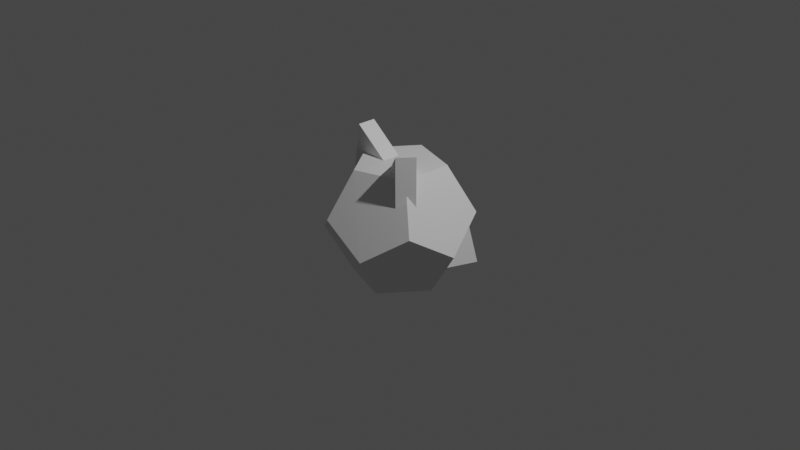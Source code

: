 # Source: monster1.blend  (saved by Blender 2.91.10; exported with 4.5.12 LTS)
import bpy
from mathutils import Matrix  # noqa: F401  (used for matrix-valued properties, if any)

bpy.ops.wm.read_factory_settings(use_empty=True)
scene = bpy.context.scene
scene.name = 'Scene'

# ---- collections
col_collection = bpy.data.collections.new('Collection'); scene.collection.children.link(col_collection)

# ---- materials (node trees are filled in below, after node groups)
mat_material = bpy.data.materials.new('Material')
mat_material.alpha_threshold = 0.0
mat_material.use_transparent_shadow = False
mat_material.line_color = (0.0, 0.0, 0.0, 1.0)

# ---- material node trees
mat_material.use_nodes = True; mat_material.node_tree.nodes.clear()
_N = mat_material.node_tree.nodes; _L = mat_material.node_tree.links
n0 = _N.new('ShaderNodeOutputMaterial'); n0.name = 'Material Output'; n0.location = (300, 300)
n1 = _N.new('ShaderNodeBsdfPrincipled'); n1.name = 'Principled BSDF'; n1.location = (10, 300)
n1.distribution = 'GGX'
n1.subsurface_method = 'BURLEY'
n1.inputs[2].default_value = 0.4
n1.inputs[3].default_value = 1.45
n1.inputs[27].default_value = (0.0, 0.0, 0.0, 1.0)
n1.inputs[28].default_value = 1.0
_L.new(n1.outputs[0], n0.inputs[0])
n0.is_active_output = True

# ---- world
world_world = bpy.data.worlds.new('World'); scene.world = world_world
world_world.use_nodes = True; world_world.node_tree.nodes.clear()
_N = world_world.node_tree.nodes; _L = world_world.node_tree.links
n0 = _N.new('ShaderNodeOutputWorld'); n0.name = 'World Output'; n0.location = (300, 300)
n1 = _N.new('ShaderNodeBackground'); n1.name = 'Background'; n1.location = (10, 300)
n1.inputs[0].default_value = (0.05088, 0.05088, 0.05088, 1.0)
_L.new(n1.outputs[0], n0.inputs[0])
n0.is_active_output = True
world_world.color = (0.05088, 0.05088, 0.05088)
world_world.use_sun_shadow = False
world_world.sun_shadow_jitter_overblur = 0.0

# ---- cameras
cam_camera = bpy.data.cameras.new('Camera')
cam_camera.clip_end = 100.0
cam_camera.ortho_scale = 7.314

# ---- lights
light_light = bpy.data.lights.new('Light', 'POINT')
light_light.transmission_factor = 0.0
light_light.energy = 1000.0
light_light.shadow_soft_size = 0.1
light_light.shadow_maximum_resolution = 0.006
light_light.use_absolute_resolution = True

# ---- meshes
me_cube = bpy.data.meshes.new('Cube')
me_cube.from_pydata([(-0.393, -0.2855, -0.6289), (-0.393, 0.2855, -0.6289), (0.2378, -0.7439, -0.147), (0.145, -0.4583, -0.6328), (-0.6296, -0.462, -0.147), (0.1521, 0.456, -0.6328), (-0.634, 0.456, -0.147), (0.7809, -0.003693, -0.147), (0.4807, -0.003696, -0.6328), (-0.2448, -0.7416, 0.147), (-0.2378, 0.7439, 0.147), (-0.7809, -0.003693, 0.147), (-0.4807, -0.003696, 0.6328), (0.241, 0.7416, -0.1533), (-0.1521, 0.456, 0.6328), (0.3911, 0.2796, 0.6328), (0.6296, -0.462, 0.147), (0.6296, 0.462, 0.147), (-0.1501, -0.462, 0.6289), (0.393, -0.2855, 0.6289)], [], [(0, 1, 5, 8, 3), (8, 7, 16, 2, 3), (0, 3, 2, 9, 4), (1, 0, 4, 11, 6), (5, 1, 6, 10, 13), (7, 8, 5, 13, 17), (9, 2, 16, 19, 18), (11, 4, 9, 18, 12), (10, 6, 11, 12, 14), (17, 13, 10, 14, 15), (16, 7, 17, 15, 19), (18, 19, 15, 14, 12)])
_uv = me_cube.uv_layers.new(name='UVMap')
_uv.uv.foreach_set('vector', [0.09091, 0.1057, 0.1367, 0.07928, 0.09674, 0.01009, 0.08508, 0.0101, 0.04513, 0.07928, 0.7389, 0.05848, 0.7331, 0.1474, 0.7389, 0.1575, 0.8188, 0.1575, 0.8188, 0.1575, 0.09155, 0.1046, 0.04577, 0.07818, 0.005828, 0.1474, 0.01166, 0.1575, 0.09155, 0.1575, 0.1702, 0.05848, 0.09027, 0.1575, 0.09027, 0.1575, 0.1702, 0.1575, 0.176, 0.1474, 0.352, 0.05848, 0.2721, 0.1575, 0.2721, 0.1575, 0.352, 0.1575, 0.3578, 0.1474, 0.5832, 0.1222, 0.4997, 0.07818, 0.4539, 0.1575, 0.4539, 0.1575, 0.5338, 0.1575, 0.9097, 0.2621, 0.864, 0.2356, 0.824, 0.3048, 0.8298, 0.3149, 0.9097, 0.3149, 0.1825, 0.2621, 0.1367, 0.2356, 0.09674, 0.3048, 0.1026, 0.3149, 0.1825, 0.3149, 0.3104, 0.2797, 0.227, 0.2356, 0.227, 0.2356, 0.1812, 0.3149, 0.2611, 0.3149, 0.4923, 0.2797, 0.4088, 0.2356, 0.363, 0.3149, 0.363, 0.3149, 0.4429, 0.3149, 0.7279, 0.2621, 0.6821, 0.2356, 0.6422, 0.3048, 0.648, 0.3149, 0.7279, 0.3149, 0.1019, 0.4128, 0.176, 0.4623, 0.1876, 0.4623, 0.2276, 0.3931, 0.2276, 0.3931])
me_cube.materials.append(mat_material)
me_cube.use_remesh_preserve_volume = False
me_cube.use_remesh_preserve_attributes = False
me_cube.use_mirror_vertex_groups = False
me_cube.update()
me_cylinder = bpy.data.meshes.new('Cylinder')
me_cylinder.from_pydata([(0.0, 0.3, -0.1), (0.0, 0.3, 0.1), (0.2598, -0.15, -0.1), (0.2598, -0.15, 0.1), (-0.2598, -0.15, -0.1), (-0.2598, -0.15, 0.1)], [], [(0, 1, 3, 2), (2, 3, 5, 4), (3, 1, 5), (4, 5, 1, 0), (0, 2, 4)])
_uv = me_cylinder.uv_layers.new(name='UVMap')
_uv.uv.foreach_set('vector', [1.0, 0.5, 1.0, 1.0, 0.6667, 1.0, 0.6667, 0.5, 0.6667, 0.5, 0.6667, 1.0, 0.3333, 1.0, 0.3333, 0.5, 0.4578, 0.13, 0.25, 0.49, 0.04215, 0.13, 0.3333, 0.5, 0.3333, 1.0, -5.96e-08, 1.0, -5.96e-08, 0.5, 0.75, 0.49, 0.9578, 0.13, 0.5422, 0.13])
me_cylinder.use_remesh_fix_poles = True
me_cylinder.use_remesh_preserve_attributes = False
me_cylinder.use_mirror_vertex_groups = False
me_cylinder.update()
me_cylinder_002 = bpy.data.meshes.new('Cylinder.002')
me_cylinder_002.from_pydata([(0.0, 0.3, -0.1), (0.0, 0.3, 0.1), (0.2598, -0.15, -0.1), (0.2598, -0.15, 0.1), (-0.2598, -0.15, -0.1), (-0.2598, -0.15, 0.1)], [], [(0, 1, 3, 2), (2, 3, 5, 4), (3, 1, 5), (4, 5, 1, 0), (0, 2, 4)])
_uv = me_cylinder_002.uv_layers.new(name='UVMap')
_uv.uv.foreach_set('vector', [1.0, 0.5, 1.0, 1.0, 0.6667, 1.0, 0.6667, 0.5, 0.6667, 0.5, 0.6667, 1.0, 0.3333, 1.0, 0.3333, 0.5, 0.4578, 0.13, 0.25, 0.49, 0.04215, 0.13, 0.3333, 0.5, 0.3333, 1.0, -5.96e-08, 1.0, -5.96e-08, 0.5, 0.75, 0.49, 0.9578, 0.13, 0.5422, 0.13])
me_cylinder_002.use_remesh_fix_poles = True
me_cylinder_002.use_remesh_preserve_attributes = False
me_cylinder_002.use_mirror_vertex_groups = False
me_cylinder_002.update()
me_cylinder_003 = bpy.data.meshes.new('Cylinder.003')
me_cylinder_003.from_pydata([(-0.02167, 0.2952, -0.01675), (-0.02155, 0.2951, 0.008009), (0.2126, -0.2929, -0.1), (0.2124, -0.2935, 0.1), (-0.2598, -0.15, -0.1), (-0.2598, -0.15, 0.1)], [], [(0, 1, 3, 2), (2, 3, 5, 4), (3, 1, 5), (4, 5, 1, 0), (0, 2, 4)])
_uv = me_cylinder_003.uv_layers.new(name='UVMap')
_uv.uv.foreach_set('vector', [1.0, 0.5, 1.0, 1.0, 0.6667, 1.0, 0.6667, 0.5, 0.6667, 0.5, 0.6667, 1.0, 0.3333, 1.0, 0.3333, 0.5, 0.4578, 0.13, 0.25, 0.49, 0.04215, 0.13, 0.3333, 0.5, 0.3333, 1.0, -5.96e-08, 1.0, -5.96e-08, 0.5, 0.75, 0.49, 0.9578, 0.13, 0.5422, 0.13])
me_cylinder_003.use_remesh_fix_poles = True
me_cylinder_003.use_remesh_preserve_attributes = False
me_cylinder_003.use_mirror_vertex_groups = False
me_cylinder_003.update()

# ---- objects
ob_head = bpy.data.objects.new('Head', me_cube)
ob_light = bpy.data.objects.new('Light', light_light)
ob_camera = bpy.data.objects.new('Camera', cam_camera)
ob_rightear = bpy.data.objects.new('RightEar', me_cylinder)
ob_leftear = bpy.data.objects.new('LeftEar', me_cylinder_002)
ob_tail = bpy.data.objects.new('Tail', me_cylinder_003)

# ---- transforms, parenting, visibility, modifiers, constraints
ob_head.location = (0.0, 0.0, 0.0)
ob_head.lock_rotations_4d = False
ob_head.empty_display_type = 'ARROWS'
ob_head.lineart.crease_threshold = 0.0
ob_light.location = (4.076, 1.005, 5.904)
ob_light.rotation_euler = (0.6503, 0.05522, 1.866)
ob_light.lock_rotations_4d = False
ob_light.empty_display_type = 'ARROWS'
ob_light.color = (0.0, 0.0, 0.0, 0.0)
ob_light.lineart.crease_threshold = 0.0
ob_camera.location = (7.359, -6.926, 4.958)
ob_camera.rotation_euler = (1.109, 0.0, 0.8149)
ob_camera.lock_rotations_4d = False
ob_camera.empty_display_type = 'ARROWS'
ob_camera.color = (0.0, 0.0, 0.0, 0.0)
ob_camera.display_type = 'WIRE'
ob_camera.lineart.crease_threshold = 0.0
ob_rightear.location = (-0.3675, 0.0, 0.6385)
ob_rightear.rotation_euler = (1.571, -0.3756, 0.0)
ob_rightear.scale = (1.0, 1.0, -1.0)
ob_rightear.lineart.crease_threshold = 0.0
ob_leftear.location = (0.3275, -0.24, 0.6385)
ob_leftear.rotation_euler = (1.571, -0.5498, -0.6638)
ob_leftear.scale = (1.0, -1.0, -1.0)
ob_leftear.lineart.crease_threshold = 0.0
ob_tail.location = (0.2098, 0.631, -0.4181)
ob_tail.rotation_euler = (1.573, -0.3191, -1.889)
ob_tail.scale = (1.0, 1.0, -1.0)
ob_tail.lineart.crease_threshold = 0.0

# ---- collection membership
col_collection.objects.link(ob_head)
col_collection.objects.link(ob_light)
col_collection.objects.link(ob_camera)
col_collection.objects.link(ob_rightear)
col_collection.objects.link(ob_leftear)
col_collection.objects.link(ob_tail)

# ---- scene / render settings (as saved in the file)
scene.camera = ob_camera
scene.frame_start = 1; scene.frame_end = 250; scene.frame_set(0)
scene.render.engine = 'BLENDER_EEVEE_NEXT'
scene.cycles.use_denoising = False
scene.cycles.samples = 128
scene.cycles.sampling_pattern = 'TABULATED_SOBOL'
scene.cycles.use_adaptive_sampling = False
scene.cycles.use_light_tree = False
scene.view_settings.view_transform = 'Filmic'
bpy.context.view_layer.update()
